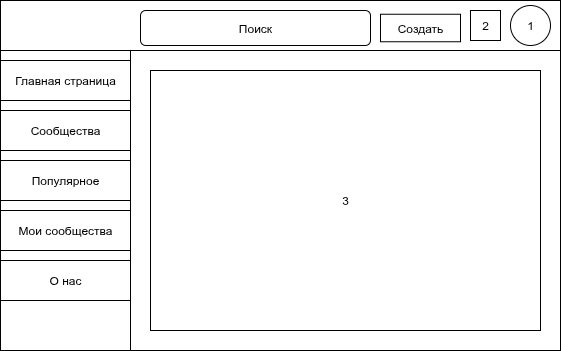

The diagram above was exported from draw.io. Its source (the exported page's mxGraphModel, read from the mxfile embedded in the PNG):
<mxGraphModel dx="773" dy="509" grid="1" gridSize="10" guides="1" tooltips="1" connect="1" arrows="1" fold="1" page="1" pageScale="1" pageWidth="850" pageHeight="1100" math="0" shadow="0">
  <root>
    <mxCell id="0" />
    <mxCell id="1" parent="0" />
    <mxCell id="BN9_PsaFhlzmpP7xtJIV-1" value="" style="rounded=0;whiteSpace=wrap;html=1;" vertex="1" parent="1">
      <mxGeometry x="90" y="250" width="560" height="350" as="geometry" />
    </mxCell>
    <mxCell id="BN9_PsaFhlzmpP7xtJIV-2" value="" style="rounded=0;whiteSpace=wrap;html=1;" vertex="1" parent="1">
      <mxGeometry x="90" y="250" width="560" height="50" as="geometry" />
    </mxCell>
    <mxCell id="BN9_PsaFhlzmpP7xtJIV-3" value="1" style="ellipse;whiteSpace=wrap;html=1;aspect=fixed;" vertex="1" parent="1">
      <mxGeometry x="600" y="255" width="40" height="40" as="geometry" />
    </mxCell>
    <mxCell id="BN9_PsaFhlzmpP7xtJIV-4" value="" style="rounded=0;whiteSpace=wrap;html=1;" vertex="1" parent="1">
      <mxGeometry x="90" y="300" width="130" height="300" as="geometry" />
    </mxCell>
    <mxCell id="BN9_PsaFhlzmpP7xtJIV-5" value="Поиск" style="rounded=1;whiteSpace=wrap;html=1;" vertex="1" parent="1">
      <mxGeometry x="230" y="260" width="230" height="35" as="geometry" />
    </mxCell>
    <mxCell id="BN9_PsaFhlzmpP7xtJIV-6" value="Создать" style="rounded=0;whiteSpace=wrap;html=1;" vertex="1" parent="1">
      <mxGeometry x="470" y="263.75" width="80" height="27.5" as="geometry" />
    </mxCell>
    <mxCell id="BN9_PsaFhlzmpP7xtJIV-7" value="2" style="rounded=0;whiteSpace=wrap;html=1;" vertex="1" parent="1">
      <mxGeometry x="560" y="260" width="30" height="30" as="geometry" />
    </mxCell>
    <mxCell id="BN9_PsaFhlzmpP7xtJIV-8" value="Главная страница" style="rounded=0;whiteSpace=wrap;html=1;" vertex="1" parent="1">
      <mxGeometry x="90" y="310" width="130" height="40" as="geometry" />
    </mxCell>
    <mxCell id="BN9_PsaFhlzmpP7xtJIV-9" value="Сообщества" style="rounded=0;whiteSpace=wrap;html=1;" vertex="1" parent="1">
      <mxGeometry x="90" y="360" width="130" height="40" as="geometry" />
    </mxCell>
    <mxCell id="BN9_PsaFhlzmpP7xtJIV-10" value="Популярное" style="rounded=0;whiteSpace=wrap;html=1;" vertex="1" parent="1">
      <mxGeometry x="90" y="410" width="130" height="40" as="geometry" />
    </mxCell>
    <mxCell id="BN9_PsaFhlzmpP7xtJIV-11" value="Мои сообщества" style="rounded=0;whiteSpace=wrap;html=1;" vertex="1" parent="1">
      <mxGeometry x="90" y="460" width="130" height="40" as="geometry" />
    </mxCell>
    <mxCell id="BN9_PsaFhlzmpP7xtJIV-12" value="О нас" style="rounded=0;whiteSpace=wrap;html=1;" vertex="1" parent="1">
      <mxGeometry x="90" y="510" width="130" height="40" as="geometry" />
    </mxCell>
    <mxCell id="BN9_PsaFhlzmpP7xtJIV-15" value="3" style="rounded=0;whiteSpace=wrap;html=1;" vertex="1" parent="1">
      <mxGeometry x="240" y="320" width="390" height="260" as="geometry" />
    </mxCell>
  </root>
</mxGraphModel>